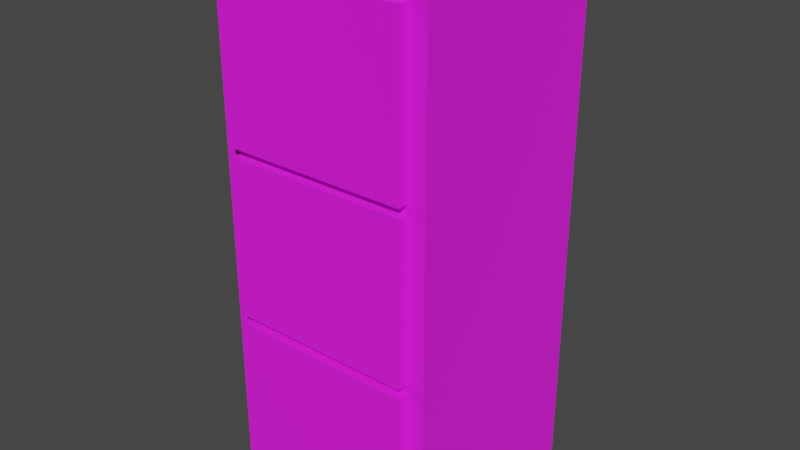# Source: filing_cabinet.blend  (saved by Blender 3.4.6; exported with 4.5.12 LTS)
import bpy
from mathutils import Matrix  # noqa: F401  (used for matrix-valued properties, if any)

bpy.ops.wm.read_factory_settings(use_empty=True)
scene = bpy.context.scene
scene.name = 'Scene'

# ---- collections
col_collection = bpy.data.collections.new('Collection'); scene.collection.children.link(col_collection)
col_export = bpy.data.collections.new('Export'); scene.collection.children.link(col_export)

# ---- images (referenced by path relative to the original .blend; pixels are not part of the script)
import os
ASSET_DIR = os.environ.get("B2B_ASSET_DIR", "")  # directory of the original .blend (textures are referenced by path, not embedded)
HERE = os.path.dirname(os.path.abspath(__file__))  # packed textures are extracted next to this script under _unpacked/

def load_image(name, relpath, width, height, colorspace="sRGB"):
    """Load a texture the original file referenced (path relative to the .blend, or extracted next to this script)."""
    p = next((c for c in (os.path.join(HERE, relpath), os.path.join(ASSET_DIR, relpath)) if relpath and os.path.exists(c)), "")
    if p:
        img = bpy.data.images.load(p, check_existing=True)
        img.name = name
    else:  # same state as the original file: an image datablock whose file is absent (Cycles renders it pink)
        img = bpy.data.images.new(name, width, height)
        img.source = "FILE"
        img.filepath = "//" + (relpath or name)
    img.colorspace_settings.name = colorspace
    return img
img_filingcabinet_01_png = load_image('filingcabinet_01.png', 'filingcabinet_01.png', 1024, 1024, 'sRGB')

# ---- materials (node trees are filled in below, after node groups)
mat_filingcabinet_01 = bpy.data.materials.new('filingcabinet_01')
mat_filingcabinet_01.use_backface_culling = True
mat_filingcabinet_01.use_transparent_shadow = False

# ---- material node trees
mat_filingcabinet_01.use_nodes = True; mat_filingcabinet_01.node_tree.nodes.clear()
_N = mat_filingcabinet_01.node_tree.nodes; _L = mat_filingcabinet_01.node_tree.links
n0 = _N.new('ShaderNodeBsdfPrincipled'); n0.name = 'Principled BSDF'; n0.location = (10, 300)
n0.distribution = 'GGX'
n0.subsurface_method = 'RANDOM_WALK_SKIN'
n0.inputs[2].default_value = 1.0
n0.inputs[27].default_value = (0.0, 0.0, 0.0, 1.0)
n0.inputs[28].default_value = 1.0
n1 = _N.new('ShaderNodeOutputMaterial'); n1.name = 'Material Output'; n1.location = (320, 270)
n2 = _N.new('ShaderNodeTexImage'); n2.name = 'Image Texture'; n2.location = (-440, 210)
n2.label = 'BASE COLOR'
n2.image = img_filingcabinet_01_png
_L.new(n0.outputs[0], n1.inputs[0])
_L.new(n2.outputs[0], n0.inputs[0])
_L.new(n2.outputs[1], n0.inputs[4])
n1.is_active_output = True

# ---- world
world_world = bpy.data.worlds.new('World'); scene.world = world_world
world_world.use_nodes = True; world_world.node_tree.nodes.clear()
_N = world_world.node_tree.nodes; _L = world_world.node_tree.links
n0 = _N.new('ShaderNodeOutputWorld'); n0.name = 'World Output'; n0.location = (300, 300)
n1 = _N.new('ShaderNodeBackground'); n1.name = 'Background'; n1.location = (10, 300)
n1.inputs[0].default_value = (0.05088, 0.05088, 0.05088, 1.0)
_L.new(n1.outputs[0], n0.inputs[0])
n0.is_active_output = True
world_world.color = (0.05088, 0.05088, 0.05088)
world_world.use_sun_shadow = False
world_world.sun_shadow_jitter_overblur = 0.0

# ---- meshes
me_rsrc_world_prop_generic_fiend_filingcabinet_01_mesh_0 = bpy.data.meshes.new('rsrc.world.prop.generic.fiend.filingcabinet_01-Mesh[0]')
me_rsrc_world_prop_generic_fiend_filingcabinet_01_mesh_0.from_pydata([(-0.5, 0.0, -0.475), (-0.5, 0.0, 0.5), (0.5, 0.0, 0.5), (-0.5, -2.44, -0.475), (0.5, -2.44, -0.475), (-0.42, -2.34, -0.525), (0.42, -1.62, -0.525), (-0.42, -1.62, -0.525), (-0.42, -1.62, -0.475), (-0.42, -2.34, -0.475), (0.42, -2.34, -0.475), (0.42, -2.34, -0.525), (0.42, -1.62, -0.475), (-0.42, -1.58, -0.525), (0.42, -0.86, -0.525), (0.42, -0.86, -0.475), (0.42, -1.58, -0.475), (0.42, -1.58, -0.525), (-0.42, -0.86, -0.525), (-0.42, -1.58, -0.475), (-0.42, -0.86, -0.475), (-0.42, -0.1, -0.525), (-0.42, -0.1, -0.475), (0.42, -0.82, -0.525), (-0.42, -0.82, -0.475), (-0.42, -0.82, -0.525), (0.42, -0.82, -0.475), (0.42, -0.1, -0.525), (0.42, -0.1, -0.475), (0.5, -0.1, -0.475), (-0.5, -0.1, -0.475), (0.5, -0.84, -0.475), (-0.5, -0.84, -0.475), (0.5, -1.6, -0.475), (-0.5, -1.6, -0.475), (0.5, -2.34, -0.475), (0.5, 0.0, -0.475), (0.5, -0.1, 0.5), (0.5, -2.44, 0.5), (-0.5, -0.1, 0.5), (0.5, -2.34, 0.5), (-0.5, -2.34, -0.475), (-0.5, -2.34, 0.5), (-0.5, -2.44, 0.5)], [], [(0, 1, 2), (2, 36, 0), (3, 4, 38), (38, 43, 3), (5, 6, 11), (6, 5, 7), (7, 12, 6), (12, 7, 8), (5, 8, 7), (8, 5, 9), (11, 9, 5), (9, 11, 10), (6, 10, 11), (10, 6, 12), (17, 13, 18), (18, 14, 17), (14, 18, 20), (20, 15, 14), (17, 14, 15), (15, 16, 17), (13, 17, 16), (16, 19, 13), (18, 13, 19), (19, 20, 18), (25, 27, 23), (27, 25, 21), (21, 28, 27), (28, 21, 22), (25, 22, 21), (22, 25, 24), (23, 24, 25), (24, 23, 26), (27, 26, 23), (26, 27, 28), (0, 36, 29), (29, 30, 0), (30, 29, 31), (31, 32, 30), (32, 31, 33), (33, 34, 32), (34, 33, 35), (35, 41, 34), (41, 35, 4), (4, 3, 41), (36, 2, 37), (37, 29, 36), (37, 40, 29), (35, 29, 40), (35, 40, 38), (38, 4, 35), (2, 1, 39), (39, 37, 2), (37, 39, 42), (42, 40, 37), (40, 42, 43), (43, 38, 40), (1, 0, 30), (30, 39, 1), (30, 41, 39), (42, 39, 41), (42, 41, 3), (3, 43, 42)])
_uv = me_rsrc_world_prop_generic_fiend_filingcabinet_01_mesh_0.uv_layers.new(name='UVMap')
_uv.uv.foreach_set('vector', [0.6867, 0.303, 0.6867, 0.07681, 0.9187, 0.07681, 0.9187, 0.07681, 0.9187, 0.303, 0.6867, 0.303, 0.0005752, 0.6443, 0.2847, 0.6443, 0.2847, 0.9995, 0.2847, 0.9995, 0.0005753, 0.9995, 0.0005752, 0.6443, 0.00352, 0.6247, 0.2202, 0.358, 0.00352, 0.358, 0.2202, 0.358, 0.00352, 0.6247, 0.2202, 0.6247, 0.3538, 0.01149, 0.5875, 0.02974, 0.5875, 0.01149, 0.5875, 0.02974, 0.3538, 0.01149, 0.3538, 0.02974, 0.981, 0.3993, 0.9529, 0.1069, 0.981, 0.1069, 0.9529, 0.1069, 0.981, 0.3993, 0.9529, 0.3993, 0.3367, 0.9815, 0.6034, 0.959, 0.6034, 0.9815, 0.6034, 0.959, 0.3367, 0.9815, 0.3367, 0.959, 0.981, 0.1069, 0.9529, 0.3993, 0.981, 0.3993, 0.9529, 0.3993, 0.981, 0.1069, 0.9529, 0.1069, 0.00352, 0.6247, 0.00352, 0.358, 0.2202, 0.358, 0.2202, 0.358, 0.2202, 0.6247, 0.00352, 0.6247, 0.3538, 0.01149, 0.5875, 0.01149, 0.5875, 0.02974, 0.5875, 0.02974, 0.3538, 0.02974, 0.3538, 0.01149, 0.981, 0.3993, 0.981, 0.1069, 0.9529, 0.1069, 0.9529, 0.1069, 0.9529, 0.3993, 0.981, 0.3993, 0.3367, 0.9815, 0.6034, 0.9815, 0.6034, 0.959, 0.6034, 0.959, 0.3367, 0.959, 0.3367, 0.9815, 0.981, 0.1069, 0.981, 0.3993, 0.9529, 0.3993, 0.9529, 0.3993, 0.9529, 0.1069, 0.981, 0.1069, 0.00352, 0.6247, 0.2202, 0.358, 0.00352, 0.358, 0.2202, 0.358, 0.00352, 0.6247, 0.2202, 0.6247, 0.3538, 0.01149, 0.5875, 0.02974, 0.5875, 0.01149, 0.5875, 0.02974, 0.3538, 0.01149, 0.3538, 0.02974, 0.981, 0.3993, 0.9529, 0.1069, 0.981, 0.1069, 0.9529, 0.1069, 0.981, 0.3993, 0.9529, 0.3993, 0.3367, 0.9815, 0.6034, 0.959, 0.6034, 0.9815, 0.6034, 0.959, 0.3367, 0.9815, 0.3367, 0.959, 0.981, 0.1069, 0.9529, 0.3993, 0.981, 0.3993, 0.9529, 0.3993, 0.981, 0.1069, 0.9529, 0.1069, 0.2915, 0.0, 0.6506, 0.0, 0.6506, 0.04098, 0.6506, 0.04098, 0.2915, 0.04098, 0.2915, 0.0, 0.2915, 0.04098, 0.6506, 0.04098, 0.6506, 0.3443, 0.6506, 0.3443, 0.2915, 0.3443, 0.2915, 0.04098, 0.2915, 0.3443, 0.6506, 0.3443, 0.6506, 0.6557, 0.6506, 0.6557, 0.2915, 0.6557, 0.2915, 0.3443, 0.2915, 0.6557, 0.6506, 0.6557, 0.6506, 0.959, 0.6506, 0.959, 0.2915, 0.959, 0.2915, 0.6557, 0.2915, 0.959, 0.6506, 0.959, 0.6506, 1.0, 0.6506, 1.0, 0.2915, 1.0, 0.2915, 0.959, 0.6506, 0.0, 0.9984, 0.0, 0.9984, 0.04167, 0.9984, 0.04167, 0.6506, 0.04167, 0.6506, 0.0, 0.9984, 0.04167, 0.9984, 0.9583, 0.6506, 0.04167, 0.6506, 0.9583, 0.6506, 0.04167, 0.9984, 0.9583, 0.6506, 0.9583, 0.9984, 0.9583, 0.9984, 1.0, 0.9984, 1.0, 0.6506, 1.0, 0.6506, 0.9583, 0.6506, 0.0, 0.9984, 0.0, 0.9984, 0.04167, 0.9984, 0.04167, 0.6506, 0.04167, 0.6506, 0.0, 0.6506, 0.04167, 0.9984, 0.04167, 0.9984, 0.9583, 0.9984, 0.9583, 0.6506, 0.9583, 0.6506, 0.04167, 0.6506, 0.9583, 0.9984, 0.9583, 0.9984, 1.0, 0.9984, 1.0, 0.6506, 1.0, 0.6506, 0.9583, 0.9984, 0.0, 0.6506, 0.0, 0.6506, 0.04167, 0.6506, 0.04167, 0.9984, 0.04167, 0.9984, 0.0, 0.6506, 0.04167, 0.6506, 0.9583, 0.9984, 0.04167, 0.9984, 0.9583, 0.9984, 0.04167, 0.6506, 0.9583, 0.9984, 0.9583, 0.6506, 0.9583, 0.6506, 1.0, 0.6506, 1.0, 0.9984, 1.0, 0.9984, 0.9583])
me_rsrc_world_prop_generic_fiend_filingcabinet_01_mesh_0.materials.append(mat_filingcabinet_01)
me_rsrc_world_prop_generic_fiend_filingcabinet_01_mesh_0.update()
me_rsrc_world_prop_generic_fiend_filingcabinet_01_mesh_0.normals_split_custom_set([tuple(v) for v in zip(*[iter([0.0, 1.0, 0.0, 0.0, 1.0, 0.0, 0.0, 1.0, 0.0, 0.0, 1.0, 0.0, 0.0, 1.0, 0.0, 0.0, 1.0, 0.0, 0.0, -1.0, 0.0, 0.0, -1.0, 0.0, 0.0, -1.0, 0.0, 0.0, -1.0, 0.0, 0.0, -1.0, 0.0, 0.0, -1.0, 0.0, 0.0, 0.0, -1.0, 0.0, 0.0, -1.0, 0.0, 0.0, -1.0, 0.0, 0.0, -1.0, 0.0, 0.0, -1.0, 0.0, 0.0, -1.0, 0.0, 1.0, 0.0, 0.0, 1.0, 0.0, 0.0, 1.0, 0.0, 0.0, 1.0, 0.0, 0.0, 1.0, 0.0, 0.0, 1.0, 0.0, -1.0, 0.0, 0.0, -1.0, 0.0, 0.0, -1.0, 0.0, 0.0, -1.0, 0.0, 0.0, -1.0, 0.0, 0.0, -1.0, 0.0, 0.0, 0.0, -1.0, 0.0, 0.0, -1.0, 0.0, 0.0, -1.0, 0.0, 0.0, -1.0, 0.0, 0.0, -1.0, 0.0, 0.0, -1.0, 0.0, 1.0, 0.0, 0.0, 1.0, 0.0, 0.0, 1.0, 0.0, 0.0, 1.0, 0.0, 0.0, 1.0, 0.0, 0.0, 1.0, 0.0, 0.0, 0.0, 0.0, -1.0, 0.0, 0.0, -1.0, 0.0, 0.0, -1.0, 0.0, 0.0, -1.0, 0.0, 0.0, -1.0, 0.0, 0.0, -1.0, 0.0, 1.0, 0.0, 0.0, 1.0, 0.0, 0.0, 1.0, 0.0, 0.0, 1.0, 0.0, 0.0, 1.0, 0.0, 0.0, 1.0, 0.0, 1.0, 0.0, 0.0, 1.0, 0.0, 0.0, 1.0, 0.0, 0.0, 1.0, 0.0, 0.0, 1.0, 0.0, 0.0, 1.0, 0.0, 0.0, 0.0, -1.0, 0.0, 0.0, -1.0, 0.0, 0.0, -1.0, 0.0, 0.0, -1.0, 0.0, 0.0, -1.0, 0.0, 0.0, -1.0, 0.0, -1.0, 0.0, 0.0, -1.0, 0.0, 0.0, -1.0, 0.0, 0.0, -1.0, 0.0, 0.0, -1.0, 0.0, 0.0, -1.0, 0.0, 0.0, 0.0, 0.0, -1.0, 0.0, 0.0, -1.0, 0.0, 0.0, -1.0, 0.0, 0.0, -1.0, 0.0, 0.0, -1.0, 0.0, 0.0, -1.0, 0.0, 1.0, 0.0, 0.0, 1.0, 0.0, 0.0, 1.0, 0.0, 0.0, 1.0, 0.0, 0.0, 1.0, 0.0, 0.0, 1.0, 0.0, -1.0, 0.0, 0.0, -1.0, 0.0, 0.0, -1.0, 0.0, 0.0, -1.0, 0.0, 0.0, -1.0, 0.0, 0.0, -1.0, 0.0, 0.0, 0.0, -1.0, 0.0, 0.0, -1.0, 0.0, 0.0, -1.0, 0.0, 0.0, -1.0, 0.0, 0.0, -1.0, 0.0, 0.0, -1.0, 0.0, 1.0, 0.0, 0.0, 1.0, 0.0, 0.0, 1.0, 0.0, 0.0, 1.0, 0.0, 0.0, 1.0, 0.0, 0.0, 1.0, 0.0, 0.0, 0.0, 0.0, -1.0, 0.0, 0.0, -1.0, 0.0, 0.0, -1.0, 0.0, 0.0, -1.0, 0.0, 0.0, -1.0, 0.0, 0.0, -1.0, 0.0, 0.0, -1.0, 0.0, 0.0, -1.0, 0.0, 0.0, -1.0, 0.0, 0.0, -1.0, 0.0, 0.0, -1.0, 0.0, 0.0, -1.0, 0.0, 0.0, -1.0, 0.0, 0.0, -1.0, 0.0, 0.0, -1.0, 0.0, 0.0, -1.0, 0.0, 0.0, -1.0, 0.0, 0.0, -1.0, 0.0, 0.0, -1.0, 0.0, 0.0, -1.0, 0.0, 0.0, -1.0, 0.0, 0.0, -1.0, 0.0, 0.0, -1.0, 0.0, 0.0, -1.0, 0.0, 0.0, -1.0, 0.0, 0.0, -1.0, 0.0, 0.0, -1.0, 0.0, 0.0, -1.0, 0.0, 0.0, -1.0, 0.0, 0.0, -1.0, 1.0, 0.0, 0.0, 1.0, 0.0, 0.0, 1.0, 0.0, 0.0, 1.0, 0.0, 0.0, 1.0, 0.0, 0.0, 1.0, 0.0, 0.0, 1.0, 0.0, 0.0, 1.0, 0.0, 0.0, 1.0, 0.0, 0.0, 1.0, 0.0, 0.0, 1.0, 0.0, 0.0, 1.0, 0.0, 0.0, 1.0, 0.0, 0.0, 1.0, 0.0, 0.0, 1.0, 0.0, 0.0, 1.0, 0.0, 0.0, 1.0, 0.0, 0.0, 1.0, 0.0, 0.0, 0.0, 0.0, 1.0, 0.0, 0.0, 1.0, 0.0, 0.0, 1.0, 0.0, 0.0, 1.0, 0.0, 0.0, 1.0, 0.0, 0.0, 1.0, 0.0, 0.0, 1.0, 0.0, 0.0, 1.0, 0.0, 0.0, 1.0, 0.0, 0.0, 1.0, 0.0, 0.0, 1.0, 0.0, 0.0, 1.0, 0.0, 0.0, 1.0, 0.0, 0.0, 1.0, 0.0, 0.0, 1.0, 0.0, 0.0, 1.0, 0.0, 0.0, 1.0, 0.0, 0.0, 1.0, -1.0, 0.0, 0.0, -1.0, 0.0, 0.0, -1.0, 0.0, 0.0, -1.0, 0.0, 0.0, -1.0, 0.0, 0.0, -1.0, 0.0, 0.0, -1.0, 0.0, 0.0, -1.0, 0.0, 0.0, -1.0, 0.0, 0.0, -1.0, 0.0, 0.0, -1.0, 0.0, 0.0, -1.0, 0.0, 0.0, -1.0, 0.0, 0.0, -1.0, 0.0, 0.0, -1.0, 0.0, 0.0, -1.0, 0.0, 0.0, -1.0, 0.0, 0.0, -1.0, 0.0, 0.0])] * 3)])

# ---- objects
ob_fiend_filingcabinet_01_mesh_0 = bpy.data.objects.new('fiend.filingcabinet_01-Mesh[0]', me_rsrc_world_prop_generic_fiend_filingcabinet_01_mesh_0)

# ---- transforms, parenting, visibility, modifiers, constraints
ob_fiend_filingcabinet_01_mesh_0.location = (0.0, 0.0, 0.0)
ob_fiend_filingcabinet_01_mesh_0.rotation_mode = 'QUATERNION'
ob_fiend_filingcabinet_01_mesh_0.rotation_quaternion = (0.7071, -0.7071, -1.57e-16, -9.358e-24)

# ---- collection membership
scene.collection.objects.link(ob_fiend_filingcabinet_01_mesh_0)

# ---- scene / render settings (as saved in the file)
scene.frame_start = 1; scene.frame_end = 250; scene.frame_set(1)
scene.render.engine = 'BLENDER_EEVEE_NEXT'
scene.cycles.sampling_pattern = 'TABULATED_SOBOL'
scene.cycles.use_light_tree = False
scene.view_settings.view_transform = 'Filmic'
bpy.context.view_layer.update()

# ---- added for rendering (the .blend has no active camera and no usable light): camera, sun
cam_auto = bpy.data.cameras.new('AutoCamera')
cam_auto.lens = 50.0
cam_auto.sensor_width = 36.0
cam_auto.clip_end = 1000.0
ob_auto_camera = bpy.data.objects.new('AutoCamera', cam_auto)
scene.collection.objects.link(ob_auto_camera)
ob_auto_camera.location = (2.61762, -3.15365, 3.3141)
ob_auto_camera.rotation_euler = (1.09748, -7.21219e-08, 0.694738)
scene.camera = ob_auto_camera
light_auto_sun = bpy.data.lights.new('AutoSun', 'SUN')
light_auto_sun.energy = 3.0
light_auto_sun.angle = 0.0523599
ob_auto_sun = bpy.data.objects.new('AutoSun', light_auto_sun)
scene.collection.objects.link(ob_auto_sun)
ob_auto_sun.rotation_euler = (0.872665, 0.174533, 0.523599)
bpy.context.view_layer.update()
